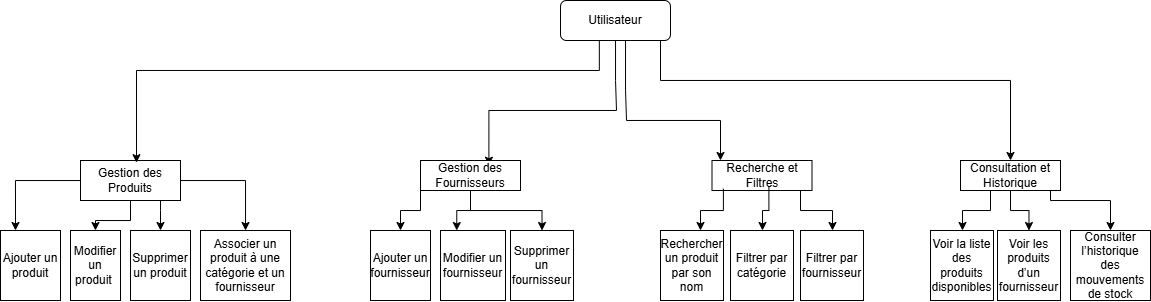

The diagram above was exported from draw.io. Its source (the exported page's mxGraphModel, read from the mxfile embedded in the PNG):
<mxGraphModel dx="3084" dy="757" grid="1" gridSize="10" guides="1" tooltips="1" connect="1" arrows="1" fold="1" page="1" pageScale="1" pageWidth="827" pageHeight="1169" math="0" shadow="0">
  <root>
    <mxCell id="0" />
    <mxCell id="1" parent="0" />
    <mxCell id="n0qDP7-9tAJBT8GdzJ3i-35" value="" style="edgeStyle=orthogonalEdgeStyle;rounded=0;orthogonalLoop=1;jettySize=auto;html=1;entryX=0.684;entryY=0.157;entryDx=0;entryDy=0;entryPerimeter=0;" edge="1" parent="1" source="n0qDP7-9tAJBT8GdzJ3i-1" target="n0qDP7-9tAJBT8GdzJ3i-10">
      <mxGeometry relative="1" as="geometry">
        <mxPoint x="-365" y="320" as="targetPoint" />
        <Array as="points">
          <mxPoint x="-365" y="290" />
          <mxPoint x="-364" y="290" />
          <mxPoint x="-364" y="320" />
          <mxPoint x="-492" y="320" />
        </Array>
      </mxGeometry>
    </mxCell>
    <mxCell id="n0qDP7-9tAJBT8GdzJ3i-1" value="Utilisateur" style="rounded=1;whiteSpace=wrap;html=1;" vertex="1" parent="1">
      <mxGeometry x="-420" y="210" width="110" height="40" as="geometry" />
    </mxCell>
    <mxCell id="n0qDP7-9tAJBT8GdzJ3i-3" value="&lt;span data-end=&quot;332&quot; data-start=&quot;319&quot;&gt;Supprimer&lt;/span&gt; un produit" style="whiteSpace=wrap;html=1;" vertex="1" parent="1">
      <mxGeometry x="-850" y="440" width="60" height="70" as="geometry" />
    </mxCell>
    <mxCell id="n0qDP7-9tAJBT8GdzJ3i-61" value="" style="edgeStyle=orthogonalEdgeStyle;rounded=0;orthogonalLoop=1;jettySize=auto;html=1;" edge="1" parent="1" source="n0qDP7-9tAJBT8GdzJ3i-4" target="n0qDP7-9tAJBT8GdzJ3i-6">
      <mxGeometry relative="1" as="geometry" />
    </mxCell>
    <mxCell id="n0qDP7-9tAJBT8GdzJ3i-63" value="" style="edgeStyle=orthogonalEdgeStyle;rounded=0;orthogonalLoop=1;jettySize=auto;html=1;" edge="1" parent="1" source="n0qDP7-9tAJBT8GdzJ3i-4" target="n0qDP7-9tAJBT8GdzJ3i-7">
      <mxGeometry relative="1" as="geometry">
        <mxPoint x="-710" y="390" as="targetPoint" />
      </mxGeometry>
    </mxCell>
    <mxCell id="n0qDP7-9tAJBT8GdzJ3i-65" value="" style="edgeStyle=orthogonalEdgeStyle;rounded=0;orthogonalLoop=1;jettySize=auto;html=1;entryX=0.25;entryY=0;entryDx=0;entryDy=0;" edge="1" parent="1" source="n0qDP7-9tAJBT8GdzJ3i-4" target="n0qDP7-9tAJBT8GdzJ3i-5">
      <mxGeometry relative="1" as="geometry">
        <mxPoint x="-990" y="390" as="targetPoint" />
      </mxGeometry>
    </mxCell>
    <mxCell id="n0qDP7-9tAJBT8GdzJ3i-4" value="Gestion des Produits" style="whiteSpace=wrap;html=1;" vertex="1" parent="1">
      <mxGeometry x="-900" y="370" width="100" height="40" as="geometry" />
    </mxCell>
    <mxCell id="n0qDP7-9tAJBT8GdzJ3i-5" value="&lt;span data-end=&quot;236&quot; data-start=&quot;225&quot;&gt;Ajouter&lt;/span&gt; un produit" style="whiteSpace=wrap;html=1;" vertex="1" parent="1">
      <mxGeometry x="-980" y="440" width="60" height="70" as="geometry" />
    </mxCell>
    <mxCell id="n0qDP7-9tAJBT8GdzJ3i-6" value="&lt;span data-end=&quot;264&quot; data-start=&quot;252&quot;&gt;Modifier&lt;/span&gt; un produit&amp;nbsp;" style="whiteSpace=wrap;html=1;" vertex="1" parent="1">
      <mxGeometry x="-910" y="440" width="50" height="70" as="geometry" />
    </mxCell>
    <mxCell id="n0qDP7-9tAJBT8GdzJ3i-7" value="Associer un produit à une catégorie et un fournisseur" style="whiteSpace=wrap;html=1;" vertex="1" parent="1">
      <mxGeometry x="-780" y="440" width="90" height="70" as="geometry" />
    </mxCell>
    <mxCell id="n0qDP7-9tAJBT8GdzJ3i-56" value="" style="edgeStyle=orthogonalEdgeStyle;rounded=0;orthogonalLoop=1;jettySize=auto;html=1;" edge="1" parent="1" source="n0qDP7-9tAJBT8GdzJ3i-10" target="n0qDP7-9tAJBT8GdzJ3i-22">
      <mxGeometry relative="1" as="geometry" />
    </mxCell>
    <mxCell id="n0qDP7-9tAJBT8GdzJ3i-58" value="" style="edgeStyle=orthogonalEdgeStyle;rounded=0;orthogonalLoop=1;jettySize=auto;html=1;" edge="1" parent="1" source="n0qDP7-9tAJBT8GdzJ3i-10" target="n0qDP7-9tAJBT8GdzJ3i-17">
      <mxGeometry relative="1" as="geometry">
        <mxPoint x="-650" y="385" as="targetPoint" />
        <Array as="points">
          <mxPoint x="-560" y="420" />
          <mxPoint x="-580" y="420" />
        </Array>
      </mxGeometry>
    </mxCell>
    <mxCell id="n0qDP7-9tAJBT8GdzJ3i-60" value="" style="edgeStyle=orthogonalEdgeStyle;rounded=0;orthogonalLoop=1;jettySize=auto;html=1;entryX=0.25;entryY=0;entryDx=0;entryDy=0;" edge="1" parent="1" source="n0qDP7-9tAJBT8GdzJ3i-10" target="n0qDP7-9tAJBT8GdzJ3i-20">
      <mxGeometry relative="1" as="geometry">
        <mxPoint x="-650" y="385" as="targetPoint" />
      </mxGeometry>
    </mxCell>
    <mxCell id="n0qDP7-9tAJBT8GdzJ3i-10" value="Gestion des Fournisseurs" style="whiteSpace=wrap;html=1;" vertex="1" parent="1">
      <mxGeometry x="-560" y="370" width="100" height="30" as="geometry" />
    </mxCell>
    <mxCell id="n0qDP7-9tAJBT8GdzJ3i-17" value="&lt;span data-end=&quot;460&quot; data-start=&quot;449&quot;&gt;Ajouter&lt;/span&gt; un fournisseur" style="whiteSpace=wrap;html=1;" vertex="1" parent="1">
      <mxGeometry x="-610" y="440" width="60" height="70" as="geometry" />
    </mxCell>
    <mxCell id="n0qDP7-9tAJBT8GdzJ3i-20" value="&lt;span data-end=&quot;492&quot; data-start=&quot;480&quot;&gt;Modifier&lt;/span&gt; un fournisseur" style="whiteSpace=wrap;html=1;" vertex="1" parent="1">
      <mxGeometry x="-540" y="440" width="65" height="70" as="geometry" />
    </mxCell>
    <mxCell id="n0qDP7-9tAJBT8GdzJ3i-22" value="&lt;span data-end=&quot;560&quot; data-start=&quot;547&quot;&gt;Supprimer&lt;/span&gt; un fournisseur" style="whiteSpace=wrap;html=1;" vertex="1" parent="1">
      <mxGeometry x="-470" y="440" width="63" height="70" as="geometry" />
    </mxCell>
    <mxCell id="n0qDP7-9tAJBT8GdzJ3i-39" value="" style="edgeStyle=orthogonalEdgeStyle;rounded=0;orthogonalLoop=1;jettySize=auto;html=1;" edge="1" parent="1" source="n0qDP7-9tAJBT8GdzJ3i-24" target="n0qDP7-9tAJBT8GdzJ3i-27">
      <mxGeometry relative="1" as="geometry">
        <Array as="points">
          <mxPoint x="-180" y="420" />
          <mxPoint x="-148" y="420" />
        </Array>
      </mxGeometry>
    </mxCell>
    <mxCell id="n0qDP7-9tAJBT8GdzJ3i-24" value="Recherche et Filtres" style="whiteSpace=wrap;html=1;" vertex="1" parent="1">
      <mxGeometry x="-268.5" y="370" width="100" height="30" as="geometry" />
    </mxCell>
    <mxCell id="n0qDP7-9tAJBT8GdzJ3i-25" value="&lt;span style=&quot;&quot; data-end=&quot;863&quot; data-start=&quot;838&quot;&gt;Rechercher un produit&lt;/span&gt; par son nom" style="whiteSpace=wrap;html=1;" vertex="1" parent="1">
      <mxGeometry x="-320" y="440" width="63" height="70" as="geometry" />
    </mxCell>
    <mxCell id="n0qDP7-9tAJBT8GdzJ3i-26" value="Filtrer par catégorie" style="whiteSpace=wrap;html=1;" vertex="1" parent="1">
      <mxGeometry x="-250" y="440" width="63" height="70" as="geometry" />
    </mxCell>
    <mxCell id="n0qDP7-9tAJBT8GdzJ3i-27" value="Filtrer par fournisseur" style="whiteSpace=wrap;html=1;" vertex="1" parent="1">
      <mxGeometry x="-180" y="440" width="63" height="70" as="geometry" />
    </mxCell>
    <mxCell id="n0qDP7-9tAJBT8GdzJ3i-51" value="" style="edgeStyle=orthogonalEdgeStyle;rounded=0;orthogonalLoop=1;jettySize=auto;html=1;" edge="1" parent="1" source="n0qDP7-9tAJBT8GdzJ3i-28" target="n0qDP7-9tAJBT8GdzJ3i-31">
      <mxGeometry relative="1" as="geometry" />
    </mxCell>
    <mxCell id="n0qDP7-9tAJBT8GdzJ3i-53" value="" style="edgeStyle=orthogonalEdgeStyle;rounded=0;orthogonalLoop=1;jettySize=auto;html=1;" edge="1" parent="1" source="n0qDP7-9tAJBT8GdzJ3i-28" target="n0qDP7-9tAJBT8GdzJ3i-32">
      <mxGeometry relative="1" as="geometry">
        <mxPoint x="170" y="385" as="targetPoint" />
        <Array as="points">
          <mxPoint x="70" y="410" />
          <mxPoint x="130" y="410" />
        </Array>
      </mxGeometry>
    </mxCell>
    <mxCell id="n0qDP7-9tAJBT8GdzJ3i-55" value="" style="edgeStyle=orthogonalEdgeStyle;rounded=0;orthogonalLoop=1;jettySize=auto;html=1;" edge="1" parent="1" source="n0qDP7-9tAJBT8GdzJ3i-28" target="n0qDP7-9tAJBT8GdzJ3i-29">
      <mxGeometry relative="1" as="geometry">
        <mxPoint x="-110" y="385" as="targetPoint" />
        <Array as="points">
          <mxPoint x="10" y="420" />
          <mxPoint x="-18" y="420" />
        </Array>
      </mxGeometry>
    </mxCell>
    <mxCell id="n0qDP7-9tAJBT8GdzJ3i-28" value="Consultation et Historique" style="whiteSpace=wrap;html=1;" vertex="1" parent="1">
      <mxGeometry x="-20" y="370" width="100" height="30" as="geometry" />
    </mxCell>
    <mxCell id="n0qDP7-9tAJBT8GdzJ3i-29" value="Voir la liste des produits disponibles" style="whiteSpace=wrap;html=1;" vertex="1" parent="1">
      <mxGeometry x="-50" y="440" width="63" height="70" as="geometry" />
    </mxCell>
    <mxCell id="n0qDP7-9tAJBT8GdzJ3i-31" value="Voir les produits d’un fournisseur" style="whiteSpace=wrap;html=1;" vertex="1" parent="1">
      <mxGeometry x="17" y="440" width="63" height="70" as="geometry" />
    </mxCell>
    <mxCell id="n0qDP7-9tAJBT8GdzJ3i-32" value="Consulter l’historique des mouvements de stock" style="whiteSpace=wrap;html=1;" vertex="1" parent="1">
      <mxGeometry x="90" y="440" width="80" height="70" as="geometry" />
    </mxCell>
    <mxCell id="n0qDP7-9tAJBT8GdzJ3i-36" value="" style="edgeStyle=orthogonalEdgeStyle;rounded=0;orthogonalLoop=1;jettySize=auto;html=1;" edge="1" parent="1" source="n0qDP7-9tAJBT8GdzJ3i-1" target="n0qDP7-9tAJBT8GdzJ3i-24">
      <mxGeometry relative="1" as="geometry">
        <mxPoint x="-355" y="260" as="sourcePoint" />
        <mxPoint x="-482" y="385" as="targetPoint" />
        <Array as="points">
          <mxPoint x="-355" y="300" />
          <mxPoint x="-354" y="300" />
          <mxPoint x="-354" y="330" />
          <mxPoint x="-260" y="330" />
        </Array>
      </mxGeometry>
    </mxCell>
    <mxCell id="n0qDP7-9tAJBT8GdzJ3i-37" value="" style="edgeStyle=orthogonalEdgeStyle;rounded=0;orthogonalLoop=1;jettySize=auto;html=1;entryX=0.56;entryY=0.054;entryDx=0;entryDy=0;entryPerimeter=0;" edge="1" parent="1" target="n0qDP7-9tAJBT8GdzJ3i-4">
      <mxGeometry relative="1" as="geometry">
        <mxPoint x="-381.17" y="249.9999999999999" as="sourcePoint" />
        <mxPoint x="-879.9700000000001" y="385.06999999999994" as="targetPoint" />
        <Array as="points">
          <mxPoint x="-381" y="280" />
          <mxPoint x="-844" y="280" />
        </Array>
      </mxGeometry>
    </mxCell>
    <mxCell id="n0qDP7-9tAJBT8GdzJ3i-38" value="" style="edgeStyle=orthogonalEdgeStyle;rounded=0;orthogonalLoop=1;jettySize=auto;html=1;" edge="1" parent="1" source="n0qDP7-9tAJBT8GdzJ3i-1" target="n0qDP7-9tAJBT8GdzJ3i-28">
      <mxGeometry relative="1" as="geometry">
        <mxPoint x="-371.17" y="259.9999999999999" as="sourcePoint" />
        <mxPoint x="-869.9700000000001" y="395.06999999999994" as="targetPoint" />
        <Array as="points">
          <mxPoint x="-320" y="290" />
          <mxPoint x="30" y="290" />
        </Array>
      </mxGeometry>
    </mxCell>
    <mxCell id="n0qDP7-9tAJBT8GdzJ3i-43" value="" style="edgeStyle=orthogonalEdgeStyle;rounded=0;orthogonalLoop=1;jettySize=auto;html=1;exitX=0.569;exitY=0.893;exitDx=0;exitDy=0;exitPerimeter=0;" edge="1" parent="1" source="n0qDP7-9tAJBT8GdzJ3i-24" target="n0qDP7-9tAJBT8GdzJ3i-26">
      <mxGeometry relative="1" as="geometry">
        <mxPoint x="-208" y="410" as="sourcePoint" />
        <mxPoint x="-138" y="450" as="targetPoint" />
        <Array as="points">
          <mxPoint x="-212" y="420" />
          <mxPoint x="-218" y="420" />
        </Array>
      </mxGeometry>
    </mxCell>
    <mxCell id="n0qDP7-9tAJBT8GdzJ3i-44" value="" style="edgeStyle=orthogonalEdgeStyle;rounded=0;orthogonalLoop=1;jettySize=auto;html=1;exitX=0.114;exitY=0.939;exitDx=0;exitDy=0;exitPerimeter=0;" edge="1" parent="1" source="n0qDP7-9tAJBT8GdzJ3i-24" target="n0qDP7-9tAJBT8GdzJ3i-25">
      <mxGeometry relative="1" as="geometry">
        <mxPoint x="-202" y="407" as="sourcePoint" />
        <mxPoint x="-208" y="450" as="targetPoint" />
        <Array as="points">
          <mxPoint x="-257" y="420" />
          <mxPoint x="-280" y="420" />
        </Array>
      </mxGeometry>
    </mxCell>
    <mxCell id="n0qDP7-9tAJBT8GdzJ3i-66" value="" style="edgeStyle=orthogonalEdgeStyle;rounded=0;orthogonalLoop=1;jettySize=auto;html=1;" edge="1" parent="1" source="n0qDP7-9tAJBT8GdzJ3i-4" target="n0qDP7-9tAJBT8GdzJ3i-3">
      <mxGeometry relative="1" as="geometry">
        <mxPoint x="-840" y="420" as="sourcePoint" />
        <mxPoint x="-875" y="450" as="targetPoint" />
        <Array as="points">
          <mxPoint x="-820" y="420" />
          <mxPoint x="-820" y="420" />
        </Array>
      </mxGeometry>
    </mxCell>
  </root>
</mxGraphModel>